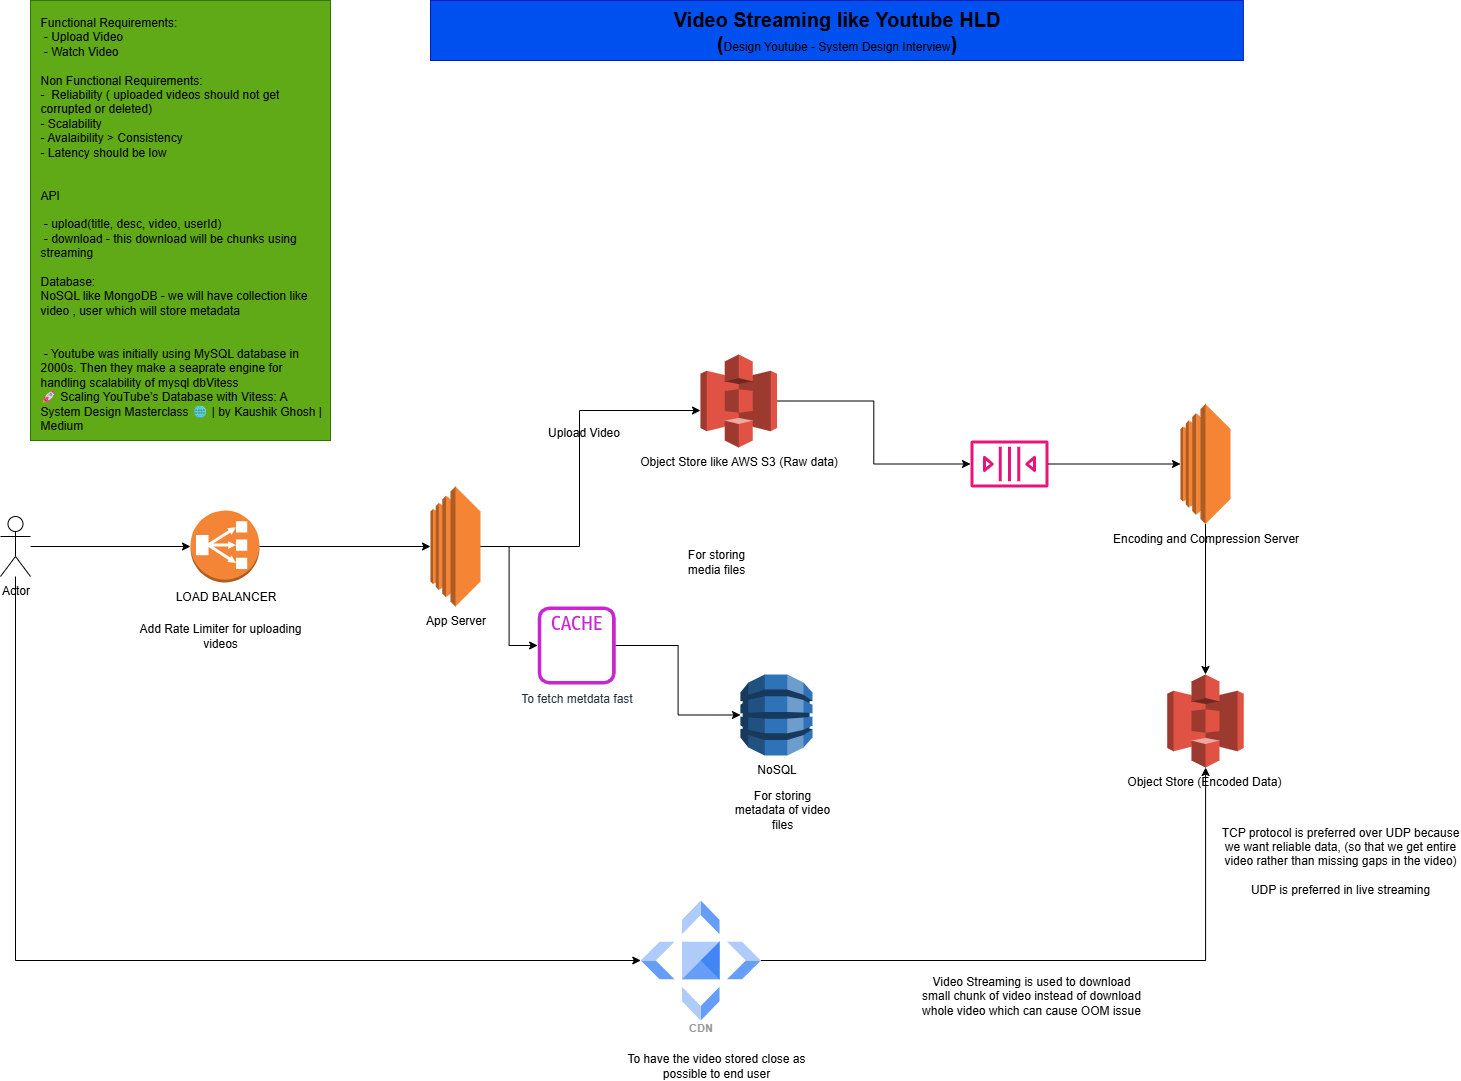

The diagram above was exported from draw.io. Its source (the exported page's mxGraphModel, read from the mxfile embedded in the PNG):
<mxGraphModel dx="1042" dy="534" grid="1" gridSize="10" guides="1" tooltips="1" connect="1" arrows="1" fold="1" page="1" pageScale="1" pageWidth="850" pageHeight="1100" math="0" shadow="0">
  <root>
    <mxCell id="0" />
    <mxCell id="1" parent="0" />
    <mxCell id="SezQXhRAr1xfkYGcPSvT-1" value="&lt;font style=&quot;color: light-dark(rgb(0, 0, 0), rgb(255, 255, 255));&quot;&gt;Functional Requirements:&lt;br&gt;&amp;nbsp;- Upload Video&lt;/font&gt;&lt;div&gt;&lt;font style=&quot;color: light-dark(rgb(0, 0, 0), rgb(255, 255, 255));&quot;&gt;&amp;nbsp;- Watch Video&lt;br&gt;&lt;br&gt;Non Functional Requirements:&lt;br&gt;-&amp;nbsp; Reliability ( uploaded videos should not get corrupted or deleted)&lt;/font&gt;&lt;/div&gt;&lt;div&gt;&lt;font style=&quot;color: light-dark(rgb(0, 0, 0), rgb(255, 255, 255));&quot;&gt;- Scalability&amp;nbsp;&amp;nbsp;&lt;/font&gt;&lt;/div&gt;&lt;div&gt;&lt;font style=&quot;color: light-dark(rgb(0, 0, 0), rgb(255, 255, 255));&quot;&gt;- Avalaibility &amp;gt; Consistency&lt;br&gt;- Latency should be low&lt;br&gt;&lt;br&gt;&lt;br&gt;API&lt;br&gt;&lt;br&gt;&amp;nbsp;- upload(title, desc, video, userId)&lt;br&gt;&amp;nbsp;- download - this download will be chunks using streaming&lt;/font&gt;&lt;/div&gt;&lt;div&gt;&lt;font style=&quot;color: light-dark(rgb(0, 0, 0), rgb(255, 255, 255));&quot;&gt;&amp;nbsp;&lt;br&gt;Database:&lt;br&gt;NoSQL like MongoDB - we will have collection like video , user which will store metadata&lt;/font&gt;&lt;/div&gt;&lt;div&gt;&lt;font style=&quot;color: light-dark(rgb(0, 0, 0), rgb(255, 255, 255));&quot;&gt;&lt;br&gt;&lt;/font&gt;&lt;/div&gt;&lt;div&gt;&lt;font style=&quot;color: light-dark(rgb(0, 0, 0), rgb(255, 255, 255));&quot;&gt;&lt;br&gt;&lt;/font&gt;&lt;/div&gt;&lt;div&gt;&lt;font style=&quot;color: light-dark(rgb(0, 0, 0), rgb(255, 255, 255));&quot;&gt;&amp;nbsp;- Youtube was initially using MySQL database in 2000s. Then they make a seaprate engine for handling scalability of mysql dbVitess&lt;br&gt;&lt;a href=&quot;https://kgstrivers.medium.com/scaling-youtubes-database-with-vitess-a-system-design-masterclass-de04f4482dcf&quot;&gt;🚀 Scaling YouTube’s Database with Vitess: A System Design Masterclass 🌐 | by Kaushik Ghosh | Medium&lt;/a&gt;&lt;/font&gt;&lt;/div&gt;" style="rounded=0;whiteSpace=wrap;html=1;fillColor=#60a917;fontColor=#ffffff;strokeColor=#2D7600;align=left;verticalAlign=top;textDirection=ltr;spacingTop=0;spacing=10;" parent="1" vertex="1">
      <mxGeometry x="90" y="90" width="300" height="440" as="geometry" />
    </mxCell>
    <mxCell id="SezQXhRAr1xfkYGcPSvT-6" style="edgeStyle=orthogonalEdgeStyle;rounded=0;orthogonalLoop=1;jettySize=auto;html=1;" parent="1" source="SezQXhRAr1xfkYGcPSvT-2" target="SezQXhRAr1xfkYGcPSvT-4" edge="1">
      <mxGeometry relative="1" as="geometry" />
    </mxCell>
    <mxCell id="SezQXhRAr1xfkYGcPSvT-31" style="edgeStyle=orthogonalEdgeStyle;rounded=0;orthogonalLoop=1;jettySize=auto;html=1;entryX=0;entryY=0.5;entryDx=0;entryDy=0;" parent="1" source="SezQXhRAr1xfkYGcPSvT-2" target="SezQXhRAr1xfkYGcPSvT-27" edge="1">
      <mxGeometry relative="1" as="geometry">
        <Array as="points">
          <mxPoint x="75" y="1050" />
        </Array>
      </mxGeometry>
    </mxCell>
    <mxCell id="SezQXhRAr1xfkYGcPSvT-2" value="Actor" style="shape=umlActor;verticalLabelPosition=bottom;verticalAlign=top;html=1;outlineConnect=0;" parent="1" vertex="1">
      <mxGeometry x="60" y="606" width="30" height="60" as="geometry" />
    </mxCell>
    <mxCell id="SezQXhRAr1xfkYGcPSvT-12" style="edgeStyle=orthogonalEdgeStyle;rounded=0;orthogonalLoop=1;jettySize=auto;html=1;" parent="1" source="SezQXhRAr1xfkYGcPSvT-3" target="SezQXhRAr1xfkYGcPSvT-9" edge="1">
      <mxGeometry relative="1" as="geometry">
        <Array as="points">
          <mxPoint x="639" y="636" />
          <mxPoint x="639" y="500" />
          <mxPoint x="776" y="500" />
        </Array>
      </mxGeometry>
    </mxCell>
    <mxCell id="SezQXhRAr1xfkYGcPSvT-3" value="App Server" style="outlineConnect=0;dashed=0;verticalLabelPosition=bottom;verticalAlign=top;align=center;html=1;shape=mxgraph.aws3.ec2;fillColor=#F58534;gradientColor=none;" parent="1" vertex="1">
      <mxGeometry x="490" y="576" width="50" height="120" as="geometry" />
    </mxCell>
    <mxCell id="SezQXhRAr1xfkYGcPSvT-4" value="LOAD BALANCER" style="outlineConnect=0;dashed=0;verticalLabelPosition=bottom;verticalAlign=top;align=center;html=1;shape=mxgraph.aws3.classic_load_balancer;fillColor=#F58536;gradientColor=none;" parent="1" vertex="1">
      <mxGeometry x="250" y="600" width="69" height="72" as="geometry" />
    </mxCell>
    <mxCell id="SezQXhRAr1xfkYGcPSvT-7" style="edgeStyle=orthogonalEdgeStyle;rounded=0;orthogonalLoop=1;jettySize=auto;html=1;entryX=0;entryY=0.5;entryDx=0;entryDy=0;entryPerimeter=0;" parent="1" source="SezQXhRAr1xfkYGcPSvT-4" target="SezQXhRAr1xfkYGcPSvT-3" edge="1">
      <mxGeometry relative="1" as="geometry" />
    </mxCell>
    <mxCell id="SezQXhRAr1xfkYGcPSvT-21" style="edgeStyle=orthogonalEdgeStyle;rounded=0;orthogonalLoop=1;jettySize=auto;html=1;" parent="1" source="SezQXhRAr1xfkYGcPSvT-9" target="SezQXhRAr1xfkYGcPSvT-20" edge="1">
      <mxGeometry relative="1" as="geometry" />
    </mxCell>
    <mxCell id="SezQXhRAr1xfkYGcPSvT-9" value="Object Store like AWS S3 (Raw data)" style="outlineConnect=0;dashed=0;verticalLabelPosition=bottom;verticalAlign=top;align=center;html=1;shape=mxgraph.aws3.s3;fillColor=#E05243;gradientColor=none;" parent="1" vertex="1">
      <mxGeometry x="760" y="444" width="76.5" height="93" as="geometry" />
    </mxCell>
    <mxCell id="SezQXhRAr1xfkYGcPSvT-10" value="For storing media files" style="text;html=1;align=center;verticalAlign=middle;whiteSpace=wrap;rounded=0;rotation=0;" parent="1" vertex="1">
      <mxGeometry x="746" y="636" width="60" height="30" as="geometry" />
    </mxCell>
    <mxCell id="SezQXhRAr1xfkYGcPSvT-13" value="NoSQL" style="outlineConnect=0;dashed=0;verticalLabelPosition=bottom;verticalAlign=top;align=center;html=1;shape=mxgraph.aws3.dynamo_db;fillColor=#2E73B8;gradientColor=none;" parent="1" vertex="1">
      <mxGeometry x="800" y="764" width="72" height="81" as="geometry" />
    </mxCell>
    <mxCell id="SezQXhRAr1xfkYGcPSvT-14" style="edgeStyle=orthogonalEdgeStyle;rounded=0;orthogonalLoop=1;jettySize=auto;html=1;entryX=0;entryY=0.5;entryDx=0;entryDy=0;entryPerimeter=0;" parent="1" source="SezQXhRAr1xfkYGcPSvT-33" target="SezQXhRAr1xfkYGcPSvT-13" edge="1">
      <mxGeometry relative="1" as="geometry" />
    </mxCell>
    <mxCell id="SezQXhRAr1xfkYGcPSvT-15" value="For storing metadata of video files" style="text;html=1;align=center;verticalAlign=middle;whiteSpace=wrap;rounded=0;" parent="1" vertex="1">
      <mxGeometry x="790" y="884" width="104" height="30" as="geometry" />
    </mxCell>
    <mxCell id="SezQXhRAr1xfkYGcPSvT-20" value="" style="sketch=0;outlineConnect=0;fontColor=#232F3E;gradientColor=none;fillColor=#E7157B;strokeColor=none;dashed=0;verticalLabelPosition=bottom;verticalAlign=top;align=center;html=1;fontSize=12;fontStyle=0;aspect=fixed;pointerEvents=1;shape=mxgraph.aws4.queue;" parent="1" vertex="1">
      <mxGeometry x="1030" y="530" width="78" height="47" as="geometry" />
    </mxCell>
    <mxCell id="SezQXhRAr1xfkYGcPSvT-22" value="Encoding and Compression Server" style="outlineConnect=0;dashed=0;verticalLabelPosition=bottom;verticalAlign=top;align=center;html=1;shape=mxgraph.aws3.ec2;fillColor=#F58534;gradientColor=none;" parent="1" vertex="1">
      <mxGeometry x="1240" y="493.5" width="50" height="120" as="geometry" />
    </mxCell>
    <mxCell id="SezQXhRAr1xfkYGcPSvT-23" style="edgeStyle=orthogonalEdgeStyle;rounded=0;orthogonalLoop=1;jettySize=auto;html=1;entryX=0;entryY=0.5;entryDx=0;entryDy=0;entryPerimeter=0;" parent="1" source="SezQXhRAr1xfkYGcPSvT-20" target="SezQXhRAr1xfkYGcPSvT-22" edge="1">
      <mxGeometry relative="1" as="geometry" />
    </mxCell>
    <mxCell id="SezQXhRAr1xfkYGcPSvT-25" value="Object Store (Encoded Data)&amp;nbsp;" style="outlineConnect=0;dashed=0;verticalLabelPosition=bottom;verticalAlign=top;align=center;html=1;shape=mxgraph.aws3.s3;fillColor=#E05243;gradientColor=none;" parent="1" vertex="1">
      <mxGeometry x="1226.75" y="764" width="76.5" height="93" as="geometry" />
    </mxCell>
    <mxCell id="SezQXhRAr1xfkYGcPSvT-26" style="edgeStyle=orthogonalEdgeStyle;rounded=0;orthogonalLoop=1;jettySize=auto;html=1;entryX=0.5;entryY=0;entryDx=0;entryDy=0;entryPerimeter=0;" parent="1" source="SezQXhRAr1xfkYGcPSvT-22" target="SezQXhRAr1xfkYGcPSvT-25" edge="1">
      <mxGeometry relative="1" as="geometry" />
    </mxCell>
    <mxCell id="SezQXhRAr1xfkYGcPSvT-32" style="edgeStyle=orthogonalEdgeStyle;rounded=0;orthogonalLoop=1;jettySize=auto;html=1;" parent="1" source="SezQXhRAr1xfkYGcPSvT-27" target="SezQXhRAr1xfkYGcPSvT-25" edge="1">
      <mxGeometry relative="1" as="geometry" />
    </mxCell>
    <mxCell id="SezQXhRAr1xfkYGcPSvT-27" value="CDN" style="sketch=0;html=1;verticalAlign=top;labelPosition=center;verticalLabelPosition=bottom;align=center;spacingTop=-6;fontSize=11;fontStyle=1;fontColor=#999999;shape=image;aspect=fixed;imageAspect=0;image=data:image/svg+xml,(base64 omitted: 996 chars);" parent="1" vertex="1">
      <mxGeometry x="700.25" y="990" width="120" height="120" as="geometry" />
    </mxCell>
    <mxCell id="SezQXhRAr1xfkYGcPSvT-28" value="To have the video stored close as possible to end user" style="text;html=1;align=center;verticalAlign=middle;whiteSpace=wrap;rounded=0;" parent="1" vertex="1">
      <mxGeometry x="663.13" y="1140" width="225.75" height="30" as="geometry" />
    </mxCell>
    <mxCell id="SezQXhRAr1xfkYGcPSvT-29" value="Upload Video" style="text;html=1;align=center;verticalAlign=middle;whiteSpace=wrap;rounded=0;" parent="1" vertex="1">
      <mxGeometry x="597.13" y="507" width="92.87" height="30" as="geometry" />
    </mxCell>
    <mxCell id="SezQXhRAr1xfkYGcPSvT-34" value="" style="edgeStyle=orthogonalEdgeStyle;rounded=0;orthogonalLoop=1;jettySize=auto;html=1;entryX=0;entryY=0.5;entryDx=0;entryDy=0;entryPerimeter=0;" parent="1" source="SezQXhRAr1xfkYGcPSvT-3" target="SezQXhRAr1xfkYGcPSvT-33" edge="1">
      <mxGeometry relative="1" as="geometry">
        <mxPoint x="540" y="636" as="sourcePoint" />
        <mxPoint x="734" y="810" as="targetPoint" />
      </mxGeometry>
    </mxCell>
    <mxCell id="SezQXhRAr1xfkYGcPSvT-33" value="To fetch metdata fast" style="sketch=0;outlineConnect=0;fontColor=#232F3E;gradientColor=none;fillColor=#C925D1;strokeColor=none;dashed=0;verticalLabelPosition=bottom;verticalAlign=top;align=center;html=1;fontSize=12;fontStyle=0;aspect=fixed;pointerEvents=1;shape=mxgraph.aws4.cache_node;" parent="1" vertex="1">
      <mxGeometry x="597.13" y="696" width="78" height="78" as="geometry" />
    </mxCell>
    <mxCell id="SezQXhRAr1xfkYGcPSvT-35" value="TCP protocol is preferred over UDP because we want reliable data, (so that we get entire video rather than missing gaps in the video)&lt;div&gt;&lt;br&gt;&lt;/div&gt;&lt;div&gt;UDP is preferred in live streaming&lt;/div&gt;" style="text;html=1;align=center;verticalAlign=middle;whiteSpace=wrap;rounded=0;" parent="1" vertex="1">
      <mxGeometry x="1280" y="880" width="240" height="140" as="geometry" />
    </mxCell>
    <mxCell id="SezQXhRAr1xfkYGcPSvT-36" value="Video Streaming is used to download small chunk of video instead of download whole video which can cause OOM issue" style="text;html=1;align=center;verticalAlign=middle;whiteSpace=wrap;rounded=0;" parent="1" vertex="1">
      <mxGeometry x="980" y="1060" width="222" height="50" as="geometry" />
    </mxCell>
    <mxCell id="SezQXhRAr1xfkYGcPSvT-37" value="&lt;b&gt;&lt;font style=&quot;font-size: 20px; color: light-dark(rgb(0, 0, 0), rgb(255, 255, 255));&quot;&gt;Video Streaming like Youtube HLD&lt;br&gt;(&lt;/font&gt;&lt;/b&gt;&lt;a href=&quot;https://www.youtube.com/watch?v=jPKTo1iGQiE&quot;&gt;&lt;font style=&quot;color: light-dark(rgb(0, 0, 0), rgb(255, 51, 51));&quot;&gt;Design Youtube - System Design Interview&lt;/font&gt;&lt;/a&gt;&lt;b&gt;&lt;font style=&quot;font-size: 20px; color: light-dark(rgb(0, 0, 0), rgb(255, 255, 255));&quot;&gt;)&lt;/font&gt;&lt;/b&gt;" style="rounded=0;whiteSpace=wrap;html=1;fillColor=#0050ef;fontColor=#ffffff;strokeColor=#001DBC;" parent="1" vertex="1">
      <mxGeometry x="490" y="90" width="812.87" height="60" as="geometry" />
    </mxCell>
    <mxCell id="Kpzol7df6R6LTt-UM7Oq-1" value="Add Rate Limiter for uploading videos" style="text;html=1;align=center;verticalAlign=middle;whiteSpace=wrap;rounded=0;" parent="1" vertex="1">
      <mxGeometry x="190" y="710" width="180" height="30" as="geometry" />
    </mxCell>
  </root>
</mxGraphModel>